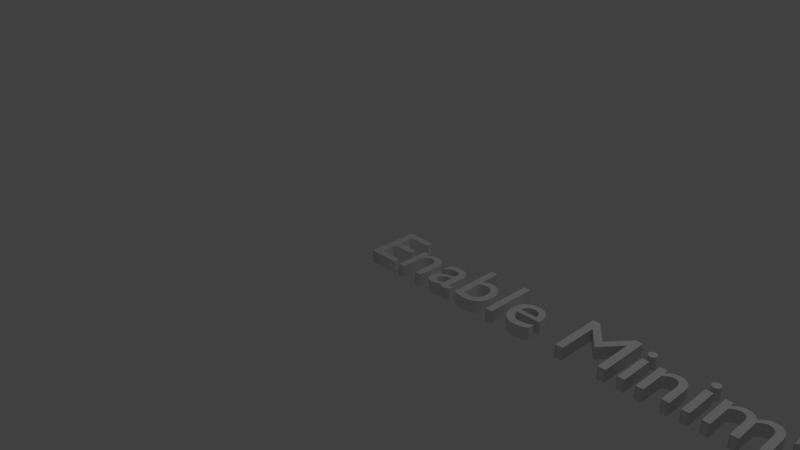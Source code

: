 # Source: enableminimap.blend  (saved by Blender 2.78.0; exported with 4.5.12 LTS)
import bpy
from mathutils import Matrix  # noqa: F401  (used for matrix-valued properties, if any)

bpy.ops.wm.read_factory_settings(use_empty=True)
scene = bpy.context.scene
scene.name = 'Scene'

# ---- collections
col_collection_1 = bpy.data.collections.new('Collection 1'); scene.collection.children.link(col_collection_1)

# ---- world
world_world = bpy.data.worlds.new('World'); scene.world = world_world
world_world.color = (0.05088, 0.05088, 0.05088)
world_world.use_sun_shadow = False
world_world.sun_shadow_jitter_overblur = 0.0
world_world.cycles.sampling_method = 'MANUAL'

# ---- cameras
cam_camera = bpy.data.cameras.new('Camera')
cam_camera.clip_end = 100.0
cam_camera.lens = 35.0
cam_camera.sensor_width = 32.0
cam_camera.sensor_height = 18.0
cam_camera.ortho_scale = 7.314
cam_camera.dof.focus_distance = 0.0
cam_camera.dof.aperture_fstop = 128.0

# ---- lights
light_lamp = bpy.data.lights.new('Lamp', 'POINT')
light_lamp.transmission_factor = 0.0
light_lamp.cutoff_distance = 30.0
light_lamp.energy = 100.0
light_lamp.shadow_buffer_clip_start = 1.001
light_lamp.shadow_soft_size = 0.1
light_lamp.shadow_maximum_resolution = 0.006
light_lamp.use_absolute_resolution = True

# ---- curves / text
txt_text = bpy.data.curves.new('Text', 'FONT')
txt_text.dimensions = '2D'
txt_text.body = 'Enable Minimap'
txt_text.use_path_clamp = True
txt_text.bevel_resolution = 0
txt_text.extrude = 0.08

# ---- objects
ob_text = bpy.data.objects.new('Text', txt_text)
ob_lamp = bpy.data.objects.new('Lamp', light_lamp)
ob_camera = bpy.data.objects.new('Camera', cam_camera)

# ---- transforms, parenting, visibility, modifiers, constraints
ob_text.location = (0.0, 0.0, 0.0)
ob_text.lineart.crease_threshold = 0.0
ob_lamp.location = (4.076, 1.005, 5.904)
ob_lamp.rotation_euler = (0.6503, 0.05522, 1.866)
ob_lamp.lock_rotations_4d = False
ob_lamp.empty_display_type = 'ARROWS'
ob_lamp.color = (0.0, 0.0, 0.0, 0.0)
ob_lamp.lineart.crease_threshold = 0.0
ob_camera.location = (7.481, -6.508, 5.344)
ob_camera.rotation_euler = (1.109, 0.0, 0.8149)
ob_camera.lock_rotations_4d = False
ob_camera.empty_display_type = 'ARROWS'
ob_camera.color = (0.0, 0.0, 0.0, 0.0)
ob_camera.display_type = 'WIRE'
ob_camera.lineart.crease_threshold = 0.0

# ---- collection membership
col_collection_1.objects.link(ob_text)
col_collection_1.objects.link(ob_lamp)
col_collection_1.objects.link(ob_camera)

# ---- scene / render settings (as saved in the file)
scene.camera = ob_camera
scene.frame_start = 1; scene.frame_end = 250; scene.frame_set(1)
scene.render.engine = 'BLENDER_EEVEE_NEXT'
scene.render.resolution_percentage = 50
scene.render.dither_intensity = 0.0
scene.cycles.use_denoising = False
scene.cycles.samples = 128
scene.cycles.sampling_pattern = 'TABULATED_SOBOL'
scene.cycles.light_sampling_threshold = 0.0
scene.cycles.use_adaptive_sampling = False
scene.cycles.use_light_tree = False
scene.cycles.blur_glossy = 0.0
scene.cycles.sample_clamp_indirect = 0.0
scene.view_settings.view_transform = 'Standard'
bpy.context.view_layer.update()
